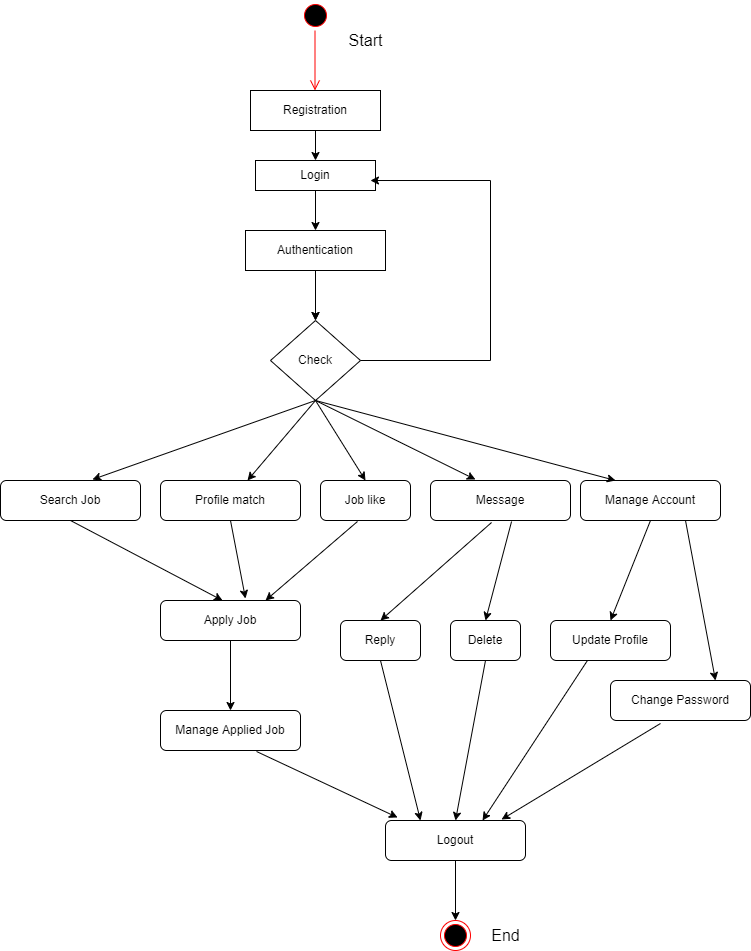

The diagram above was exported from draw.io. Its source (the exported page's mxGraphModel, read from the mxfile embedded in the PNG):
<mxGraphModel dx="868" dy="393" grid="1" gridSize="10" guides="1" tooltips="1" connect="1" arrows="1" fold="1" page="1" pageScale="1" pageWidth="850" pageHeight="1100" math="0" shadow="0">
  <root>
    <mxCell id="0" />
    <mxCell id="1" parent="0" />
    <mxCell id="mI_dYx6uttUO19nawETC-2" value="Registration" style="rounded=0;whiteSpace=wrap;html=1;" vertex="1" parent="1">
      <mxGeometry x="320" y="130" width="130" height="40" as="geometry" />
    </mxCell>
    <mxCell id="mI_dYx6uttUO19nawETC-3" value="Login" style="rounded=0;whiteSpace=wrap;html=1;" vertex="1" parent="1">
      <mxGeometry x="325" y="200" width="120" height="30" as="geometry" />
    </mxCell>
    <mxCell id="mI_dYx6uttUO19nawETC-26" value="" style="edgeStyle=orthogonalEdgeStyle;rounded=0;orthogonalLoop=1;jettySize=auto;html=1;" edge="1" parent="1" source="mI_dYx6uttUO19nawETC-4" target="mI_dYx6uttUO19nawETC-5">
      <mxGeometry relative="1" as="geometry" />
    </mxCell>
    <mxCell id="mI_dYx6uttUO19nawETC-4" value="Authentication" style="rounded=0;whiteSpace=wrap;html=1;" vertex="1" parent="1">
      <mxGeometry x="315" y="270" width="140" height="40" as="geometry" />
    </mxCell>
    <mxCell id="mI_dYx6uttUO19nawETC-5" value="Check" style="rhombus;whiteSpace=wrap;html=1;" vertex="1" parent="1">
      <mxGeometry x="340" y="360" width="90" height="80" as="geometry" />
    </mxCell>
    <mxCell id="mI_dYx6uttUO19nawETC-6" value="Search Job" style="rounded=1;whiteSpace=wrap;html=1;" vertex="1" parent="1">
      <mxGeometry x="70" y="520" width="140" height="40" as="geometry" />
    </mxCell>
    <mxCell id="mI_dYx6uttUO19nawETC-7" value="Profile match" style="rounded=1;whiteSpace=wrap;html=1;" vertex="1" parent="1">
      <mxGeometry x="230" y="520" width="140" height="40" as="geometry" />
    </mxCell>
    <mxCell id="mI_dYx6uttUO19nawETC-8" value="Job like" style="rounded=1;whiteSpace=wrap;html=1;" vertex="1" parent="1">
      <mxGeometry x="390" y="520" width="90" height="40" as="geometry" />
    </mxCell>
    <mxCell id="mI_dYx6uttUO19nawETC-9" value="Message" style="rounded=1;whiteSpace=wrap;html=1;" vertex="1" parent="1">
      <mxGeometry x="500" y="520" width="140" height="40" as="geometry" />
    </mxCell>
    <mxCell id="mI_dYx6uttUO19nawETC-10" value="Manage Account" style="rounded=1;whiteSpace=wrap;html=1;" vertex="1" parent="1">
      <mxGeometry x="650" y="520" width="140" height="40" as="geometry" />
    </mxCell>
    <mxCell id="mI_dYx6uttUO19nawETC-12" value="Apply Job" style="rounded=1;whiteSpace=wrap;html=1;" vertex="1" parent="1">
      <mxGeometry x="230" y="640" width="140" height="40" as="geometry" />
    </mxCell>
    <mxCell id="mI_dYx6uttUO19nawETC-13" value="Manage Applied Job" style="rounded=1;whiteSpace=wrap;html=1;" vertex="1" parent="1">
      <mxGeometry x="230" y="750" width="140" height="40" as="geometry" />
    </mxCell>
    <mxCell id="mI_dYx6uttUO19nawETC-14" value="Reply" style="rounded=1;whiteSpace=wrap;html=1;" vertex="1" parent="1">
      <mxGeometry x="410" y="660" width="80" height="40" as="geometry" />
    </mxCell>
    <mxCell id="mI_dYx6uttUO19nawETC-15" value="Delete" style="rounded=1;whiteSpace=wrap;html=1;" vertex="1" parent="1">
      <mxGeometry x="520" y="660" width="70" height="40" as="geometry" />
    </mxCell>
    <mxCell id="mI_dYx6uttUO19nawETC-16" value="Update Profile" style="rounded=1;whiteSpace=wrap;html=1;" vertex="1" parent="1">
      <mxGeometry x="620" y="660" width="120" height="40" as="geometry" />
    </mxCell>
    <mxCell id="mI_dYx6uttUO19nawETC-17" value="Change Password" style="rounded=1;whiteSpace=wrap;html=1;" vertex="1" parent="1">
      <mxGeometry x="680" y="720" width="140" height="40" as="geometry" />
    </mxCell>
    <mxCell id="mI_dYx6uttUO19nawETC-18" value="Logout" style="rounded=1;whiteSpace=wrap;html=1;" vertex="1" parent="1">
      <mxGeometry x="455" y="860" width="140" height="40" as="geometry" />
    </mxCell>
    <mxCell id="mI_dYx6uttUO19nawETC-19" value="" style="ellipse;html=1;shape=endState;fillColor=#000000;strokeColor=#ff0000;" vertex="1" parent="1">
      <mxGeometry x="510" y="960" width="30" height="30" as="geometry" />
    </mxCell>
    <mxCell id="mI_dYx6uttUO19nawETC-21" value="" style="endArrow=classic;html=1;rounded=0;exitX=0.5;exitY=1;exitDx=0;exitDy=0;entryX=0.5;entryY=0;entryDx=0;entryDy=0;" edge="1" parent="1" source="mI_dYx6uttUO19nawETC-2" target="mI_dYx6uttUO19nawETC-3">
      <mxGeometry width="50" height="50" relative="1" as="geometry">
        <mxPoint x="400" y="260" as="sourcePoint" />
        <mxPoint x="450" y="210" as="targetPoint" />
      </mxGeometry>
    </mxCell>
    <mxCell id="mI_dYx6uttUO19nawETC-23" value="" style="endArrow=classic;html=1;rounded=0;exitX=0.5;exitY=1;exitDx=0;exitDy=0;entryX=0.5;entryY=0;entryDx=0;entryDy=0;" edge="1" parent="1" source="mI_dYx6uttUO19nawETC-3" target="mI_dYx6uttUO19nawETC-4">
      <mxGeometry width="50" height="50" relative="1" as="geometry">
        <mxPoint x="400" y="260" as="sourcePoint" />
        <mxPoint x="450" y="210" as="targetPoint" />
      </mxGeometry>
    </mxCell>
    <mxCell id="mI_dYx6uttUO19nawETC-24" value="" style="endArrow=classic;html=1;rounded=0;entryX=0.5;entryY=0;entryDx=0;entryDy=0;" edge="1" parent="1" target="mI_dYx6uttUO19nawETC-5">
      <mxGeometry width="50" height="50" relative="1" as="geometry">
        <mxPoint x="385" y="320" as="sourcePoint" />
        <mxPoint x="520" y="270" as="targetPoint" />
        <Array as="points" />
      </mxGeometry>
    </mxCell>
    <mxCell id="mI_dYx6uttUO19nawETC-25" style="edgeStyle=orthogonalEdgeStyle;rounded=0;orthogonalLoop=1;jettySize=auto;html=1;exitX=0.5;exitY=1;exitDx=0;exitDy=0;" edge="1" parent="1" source="mI_dYx6uttUO19nawETC-4" target="mI_dYx6uttUO19nawETC-4">
      <mxGeometry relative="1" as="geometry" />
    </mxCell>
    <mxCell id="mI_dYx6uttUO19nawETC-30" value="" style="endArrow=none;html=1;rounded=0;" edge="1" parent="1">
      <mxGeometry width="50" height="50" relative="1" as="geometry">
        <mxPoint x="430" y="400" as="sourcePoint" />
        <mxPoint x="560" y="400" as="targetPoint" />
      </mxGeometry>
    </mxCell>
    <mxCell id="mI_dYx6uttUO19nawETC-31" value="" style="endArrow=none;html=1;rounded=0;" edge="1" parent="1">
      <mxGeometry width="50" height="50" relative="1" as="geometry">
        <mxPoint x="560" y="400" as="sourcePoint" />
        <mxPoint x="560" y="220" as="targetPoint" />
      </mxGeometry>
    </mxCell>
    <mxCell id="mI_dYx6uttUO19nawETC-34" value="" style="endArrow=classic;html=1;rounded=0;entryX=0.958;entryY=0.667;entryDx=0;entryDy=0;entryPerimeter=0;" edge="1" parent="1" target="mI_dYx6uttUO19nawETC-3">
      <mxGeometry width="50" height="50" relative="1" as="geometry">
        <mxPoint x="560" y="220" as="sourcePoint" />
        <mxPoint x="450" y="220" as="targetPoint" />
      </mxGeometry>
    </mxCell>
    <mxCell id="mI_dYx6uttUO19nawETC-35" value="" style="endArrow=classic;html=1;rounded=0;exitX=0.5;exitY=1;exitDx=0;exitDy=0;entryX=0.657;entryY=-0.025;entryDx=0;entryDy=0;entryPerimeter=0;" edge="1" parent="1" source="mI_dYx6uttUO19nawETC-5" target="mI_dYx6uttUO19nawETC-6">
      <mxGeometry width="50" height="50" relative="1" as="geometry">
        <mxPoint x="370" y="490" as="sourcePoint" />
        <mxPoint x="440" y="500" as="targetPoint" />
      </mxGeometry>
    </mxCell>
    <mxCell id="mI_dYx6uttUO19nawETC-36" value="" style="endArrow=classic;html=1;rounded=0;exitX=0.5;exitY=1;exitDx=0;exitDy=0;" edge="1" parent="1" source="mI_dYx6uttUO19nawETC-5" target="mI_dYx6uttUO19nawETC-7">
      <mxGeometry width="50" height="50" relative="1" as="geometry">
        <mxPoint x="400" y="560" as="sourcePoint" />
        <mxPoint x="480" y="470" as="targetPoint" />
      </mxGeometry>
    </mxCell>
    <mxCell id="mI_dYx6uttUO19nawETC-38" value="" style="endArrow=classic;html=1;rounded=0;entryX=0.5;entryY=0;entryDx=0;entryDy=0;exitX=0.5;exitY=1;exitDx=0;exitDy=0;" edge="1" parent="1" source="mI_dYx6uttUO19nawETC-5" target="mI_dYx6uttUO19nawETC-8">
      <mxGeometry width="50" height="50" relative="1" as="geometry">
        <mxPoint x="380" y="440" as="sourcePoint" />
        <mxPoint x="450" y="510" as="targetPoint" />
      </mxGeometry>
    </mxCell>
    <mxCell id="mI_dYx6uttUO19nawETC-39" value="" style="endArrow=classic;html=1;rounded=0;exitX=0.5;exitY=1;exitDx=0;exitDy=0;entryX=0.321;entryY=-0.025;entryDx=0;entryDy=0;entryPerimeter=0;" edge="1" parent="1" source="mI_dYx6uttUO19nawETC-5" target="mI_dYx6uttUO19nawETC-9">
      <mxGeometry width="50" height="50" relative="1" as="geometry">
        <mxPoint x="480" y="500" as="sourcePoint" />
        <mxPoint x="530" y="450" as="targetPoint" />
      </mxGeometry>
    </mxCell>
    <mxCell id="mI_dYx6uttUO19nawETC-40" value="" style="endArrow=classic;html=1;rounded=0;exitX=0.5;exitY=1;exitDx=0;exitDy=0;entryX=0.25;entryY=0;entryDx=0;entryDy=0;" edge="1" parent="1" source="mI_dYx6uttUO19nawETC-5" target="mI_dYx6uttUO19nawETC-10">
      <mxGeometry width="50" height="50" relative="1" as="geometry">
        <mxPoint x="560" y="470" as="sourcePoint" />
        <mxPoint x="610" y="420" as="targetPoint" />
      </mxGeometry>
    </mxCell>
    <mxCell id="mI_dYx6uttUO19nawETC-41" value="" style="endArrow=classic;html=1;rounded=0;exitX=0.5;exitY=1;exitDx=0;exitDy=0;entryX=0.443;entryY=0;entryDx=0;entryDy=0;entryPerimeter=0;" edge="1" parent="1" source="mI_dYx6uttUO19nawETC-6" target="mI_dYx6uttUO19nawETC-12">
      <mxGeometry width="50" height="50" relative="1" as="geometry">
        <mxPoint x="400" y="660" as="sourcePoint" />
        <mxPoint x="450" y="610" as="targetPoint" />
      </mxGeometry>
    </mxCell>
    <mxCell id="mI_dYx6uttUO19nawETC-43" value="" style="endArrow=classic;html=1;rounded=0;exitX=0.5;exitY=1;exitDx=0;exitDy=0;entryX=0.607;entryY=-0.05;entryDx=0;entryDy=0;entryPerimeter=0;" edge="1" parent="1" source="mI_dYx6uttUO19nawETC-7" target="mI_dYx6uttUO19nawETC-12">
      <mxGeometry width="50" height="50" relative="1" as="geometry">
        <mxPoint x="400" y="660" as="sourcePoint" />
        <mxPoint x="450" y="610" as="targetPoint" />
      </mxGeometry>
    </mxCell>
    <mxCell id="mI_dYx6uttUO19nawETC-44" value="" style="endArrow=classic;html=1;rounded=0;exitX=0.411;exitY=1.025;exitDx=0;exitDy=0;exitPerimeter=0;entryX=0.75;entryY=0;entryDx=0;entryDy=0;" edge="1" parent="1" source="mI_dYx6uttUO19nawETC-8" target="mI_dYx6uttUO19nawETC-12">
      <mxGeometry width="50" height="50" relative="1" as="geometry">
        <mxPoint x="400" y="660" as="sourcePoint" />
        <mxPoint x="450" y="610" as="targetPoint" />
      </mxGeometry>
    </mxCell>
    <mxCell id="mI_dYx6uttUO19nawETC-45" value="" style="endArrow=classic;html=1;rounded=0;exitX=0.5;exitY=1;exitDx=0;exitDy=0;entryX=0.5;entryY=0;entryDx=0;entryDy=0;" edge="1" parent="1" source="mI_dYx6uttUO19nawETC-12" target="mI_dYx6uttUO19nawETC-13">
      <mxGeometry width="50" height="50" relative="1" as="geometry">
        <mxPoint x="275" y="750" as="sourcePoint" />
        <mxPoint x="300" y="740" as="targetPoint" />
        <Array as="points" />
      </mxGeometry>
    </mxCell>
    <mxCell id="mI_dYx6uttUO19nawETC-46" value="" style="endArrow=classic;html=1;rounded=0;exitX=0.686;exitY=1.025;exitDx=0;exitDy=0;exitPerimeter=0;entryX=0.086;entryY=-0.075;entryDx=0;entryDy=0;entryPerimeter=0;" edge="1" parent="1" source="mI_dYx6uttUO19nawETC-13" target="mI_dYx6uttUO19nawETC-18">
      <mxGeometry width="50" height="50" relative="1" as="geometry">
        <mxPoint x="400" y="860" as="sourcePoint" />
        <mxPoint x="450" y="810" as="targetPoint" />
      </mxGeometry>
    </mxCell>
    <mxCell id="mI_dYx6uttUO19nawETC-47" value="" style="endArrow=classic;html=1;rounded=0;exitX=0.436;exitY=1.05;exitDx=0;exitDy=0;exitPerimeter=0;entryX=0.5;entryY=0;entryDx=0;entryDy=0;" edge="1" parent="1" source="mI_dYx6uttUO19nawETC-9" target="mI_dYx6uttUO19nawETC-14">
      <mxGeometry width="50" height="50" relative="1" as="geometry">
        <mxPoint x="570" y="640" as="sourcePoint" />
        <mxPoint x="620" y="590" as="targetPoint" />
      </mxGeometry>
    </mxCell>
    <mxCell id="mI_dYx6uttUO19nawETC-48" value="" style="endArrow=classic;html=1;rounded=0;exitX=0.579;exitY=1.025;exitDx=0;exitDy=0;exitPerimeter=0;entryX=0.5;entryY=0;entryDx=0;entryDy=0;" edge="1" parent="1" source="mI_dYx6uttUO19nawETC-9" target="mI_dYx6uttUO19nawETC-15">
      <mxGeometry width="50" height="50" relative="1" as="geometry">
        <mxPoint x="590" y="570" as="sourcePoint" />
        <mxPoint x="710" y="580" as="targetPoint" />
        <Array as="points" />
      </mxGeometry>
    </mxCell>
    <mxCell id="mI_dYx6uttUO19nawETC-49" value="" style="endArrow=classic;html=1;rounded=0;exitX=0.5;exitY=1;exitDx=0;exitDy=0;entryX=0.5;entryY=0;entryDx=0;entryDy=0;" edge="1" parent="1" source="mI_dYx6uttUO19nawETC-10" target="mI_dYx6uttUO19nawETC-16">
      <mxGeometry width="50" height="50" relative="1" as="geometry">
        <mxPoint x="400" y="760" as="sourcePoint" />
        <mxPoint x="450" y="710" as="targetPoint" />
      </mxGeometry>
    </mxCell>
    <mxCell id="mI_dYx6uttUO19nawETC-50" value="" style="endArrow=classic;html=1;rounded=0;exitX=0.75;exitY=1;exitDx=0;exitDy=0;entryX=0.75;entryY=0;entryDx=0;entryDy=0;" edge="1" parent="1" source="mI_dYx6uttUO19nawETC-10" target="mI_dYx6uttUO19nawETC-17">
      <mxGeometry width="50" height="50" relative="1" as="geometry">
        <mxPoint x="400" y="760" as="sourcePoint" />
        <mxPoint x="450" y="710" as="targetPoint" />
      </mxGeometry>
    </mxCell>
    <mxCell id="mI_dYx6uttUO19nawETC-51" value="" style="endArrow=classic;html=1;rounded=0;exitX=0.5;exitY=1;exitDx=0;exitDy=0;entryX=0.25;entryY=0;entryDx=0;entryDy=0;" edge="1" parent="1" source="mI_dYx6uttUO19nawETC-14" target="mI_dYx6uttUO19nawETC-18">
      <mxGeometry width="50" height="50" relative="1" as="geometry">
        <mxPoint x="400" y="860" as="sourcePoint" />
        <mxPoint x="450" y="810" as="targetPoint" />
      </mxGeometry>
    </mxCell>
    <mxCell id="mI_dYx6uttUO19nawETC-52" value="" style="endArrow=classic;html=1;rounded=0;exitX=0.5;exitY=1;exitDx=0;exitDy=0;entryX=0.5;entryY=0;entryDx=0;entryDy=0;" edge="1" parent="1" source="mI_dYx6uttUO19nawETC-15" target="mI_dYx6uttUO19nawETC-18">
      <mxGeometry width="50" height="50" relative="1" as="geometry">
        <mxPoint x="400" y="860" as="sourcePoint" />
        <mxPoint x="450" y="810" as="targetPoint" />
      </mxGeometry>
    </mxCell>
    <mxCell id="mI_dYx6uttUO19nawETC-53" value="" style="endArrow=classic;html=1;rounded=0;exitX=0.308;exitY=1;exitDx=0;exitDy=0;exitPerimeter=0;entryX=0.693;entryY=0;entryDx=0;entryDy=0;entryPerimeter=0;" edge="1" parent="1" source="mI_dYx6uttUO19nawETC-16" target="mI_dYx6uttUO19nawETC-18">
      <mxGeometry width="50" height="50" relative="1" as="geometry">
        <mxPoint x="400" y="860" as="sourcePoint" />
        <mxPoint x="450" y="810" as="targetPoint" />
      </mxGeometry>
    </mxCell>
    <mxCell id="mI_dYx6uttUO19nawETC-54" value="" style="endArrow=classic;html=1;rounded=0;exitX=0.357;exitY=1.075;exitDx=0;exitDy=0;exitPerimeter=0;entryX=0.829;entryY=-0.025;entryDx=0;entryDy=0;entryPerimeter=0;" edge="1" parent="1" source="mI_dYx6uttUO19nawETC-17" target="mI_dYx6uttUO19nawETC-18">
      <mxGeometry width="50" height="50" relative="1" as="geometry">
        <mxPoint x="400" y="860" as="sourcePoint" />
        <mxPoint x="450" y="810" as="targetPoint" />
      </mxGeometry>
    </mxCell>
    <mxCell id="mI_dYx6uttUO19nawETC-55" value="" style="endArrow=classic;html=1;rounded=0;exitX=0.5;exitY=1;exitDx=0;exitDy=0;entryX=0.5;entryY=0;entryDx=0;entryDy=0;" edge="1" parent="1" source="mI_dYx6uttUO19nawETC-18" target="mI_dYx6uttUO19nawETC-19">
      <mxGeometry width="50" height="50" relative="1" as="geometry">
        <mxPoint x="400" y="860" as="sourcePoint" />
        <mxPoint x="410" y="970" as="targetPoint" />
      </mxGeometry>
    </mxCell>
    <mxCell id="mI_dYx6uttUO19nawETC-57" value="Start" style="text;html=1;resizable=0;autosize=1;align=center;verticalAlign=middle;points=[];fillColor=none;strokeColor=none;rounded=0;fontSize=16;" vertex="1" parent="1">
      <mxGeometry x="410" y="70" width="50" height="20" as="geometry" />
    </mxCell>
    <mxCell id="mI_dYx6uttUO19nawETC-58" value="End" style="text;html=1;resizable=0;autosize=1;align=center;verticalAlign=middle;points=[];fillColor=none;strokeColor=none;rounded=0;fontSize=16;" vertex="1" parent="1">
      <mxGeometry x="555" y="965" width="40" height="20" as="geometry" />
    </mxCell>
    <mxCell id="mI_dYx6uttUO19nawETC-59" value="" style="ellipse;html=1;shape=startState;fillColor=#000000;strokeColor=#ff0000;fontSize=16;" vertex="1" parent="1">
      <mxGeometry x="370" y="40" width="30" height="30" as="geometry" />
    </mxCell>
    <mxCell id="mI_dYx6uttUO19nawETC-66" value="" style="edgeStyle=orthogonalEdgeStyle;html=1;verticalAlign=bottom;endArrow=open;endSize=8;strokeColor=#ff0000;rounded=0;fontSize=16;" edge="1" parent="1">
      <mxGeometry relative="1" as="geometry">
        <mxPoint x="384.5" y="130" as="targetPoint" />
        <mxPoint x="384.5" y="70" as="sourcePoint" />
      </mxGeometry>
    </mxCell>
  </root>
</mxGraphModel>